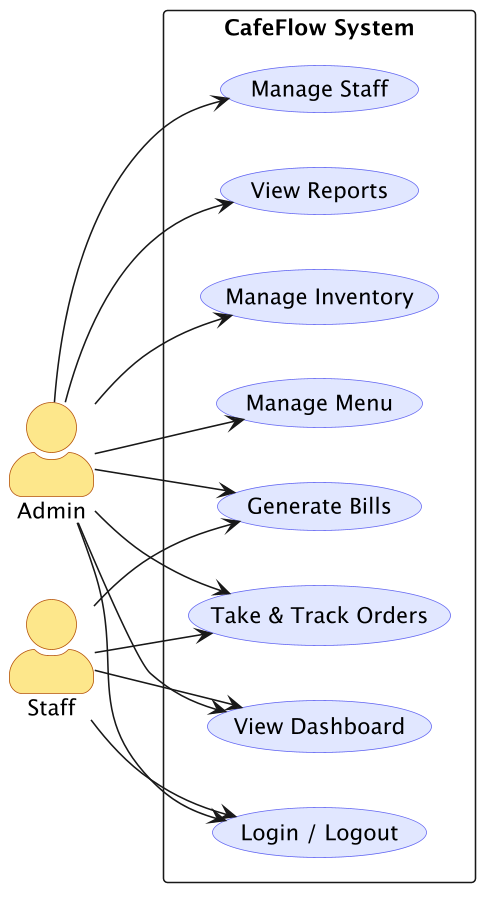

The diagram above was rendered by PlantUML. Its source (embedded in the PNG):
@startuml
' Use case diagram of CafeFlow - proper UML notation (stick-figure actors)
skinparam backgroundColor white
skinparam shadowing false
skinparam dpi 150
left to right direction
skinparam packageStyle rectangle
skinparam actorStyle awesome

skinparam actor {
  BackgroundColor #fde68a
  BorderColor #b45309
}
skinparam usecase {
  BackgroundColor #e0e7ff
  BorderColor #6366f1
}

actor "Admin" as Admin
actor "Staff" as Staff

rectangle "CafeFlow System" {
  usecase "Login / Logout"        as UC_auth
  usecase "View Dashboard"        as UC_dash
  usecase "Take & Track Orders"   as UC_order
  usecase "Generate Bills"        as UC_bill
  usecase "Manage Menu"           as UC_menu
  usecase "Manage Inventory"      as UC_inv
  usecase "View Reports"          as UC_report
  usecase "Manage Staff"          as UC_staff
}

' Shared use cases
Staff --> UC_auth
Staff --> UC_dash
Staff --> UC_order
Staff --> UC_bill

' Admin has full access
Admin --> UC_auth
Admin --> UC_dash
Admin --> UC_order
Admin --> UC_bill
Admin --> UC_menu
Admin --> UC_inv
Admin --> UC_report
Admin --> UC_staff
@enduml